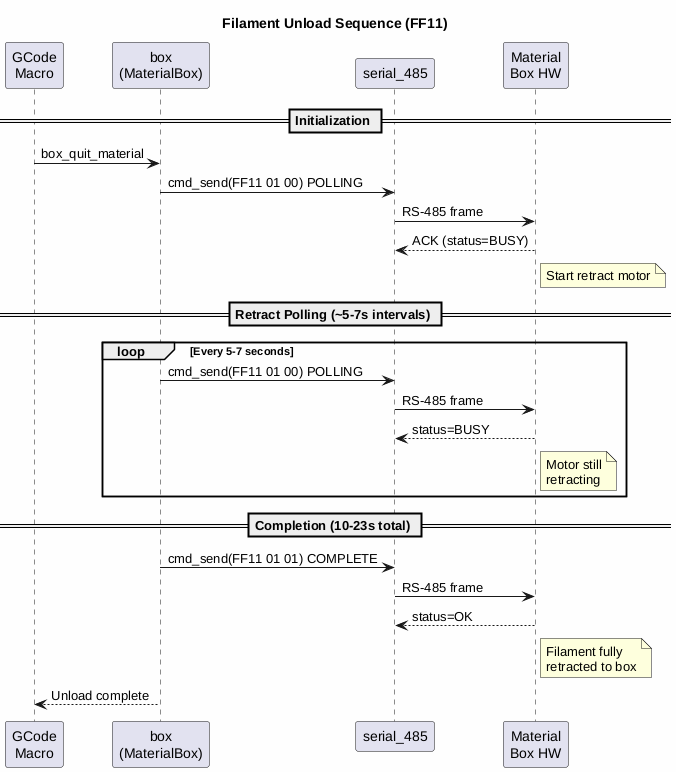

The diagram above was rendered by PlantUML. Its source (embedded in the PNG):
@startuml Unload_Sequence
title Filament Unload Sequence (FF11)
skinparam backgroundColor #FEFEFE

participant "GCode\nMacro" as GCode
participant "box\n(MaterialBox)" as Box
participant "serial_485" as Serial
participant "Material\nBox HW" as HW

== Initialization ==
GCode -> Box: box_quit_material
Box -> Serial: cmd_send(FF11 01 00) POLLING
Serial -> HW: RS-485 frame
HW --> Serial: ACK (status=BUSY)
note right of HW: Start retract motor

== Retract Polling (~5-7s intervals) ==
loop Every 5-7 seconds
    Box -> Serial: cmd_send(FF11 01 00) POLLING
    Serial -> HW: RS-485 frame
    HW --> Serial: status=BUSY
    note right of HW: Motor still\nretracting
end

== Completion (10-23s total) ==
Box -> Serial: cmd_send(FF11 01 01) COMPLETE
Serial -> HW: RS-485 frame
HW --> Serial: status=OK
note right of HW: Filament fully\nretracted to box

Box --> GCode: Unload complete

@enduml